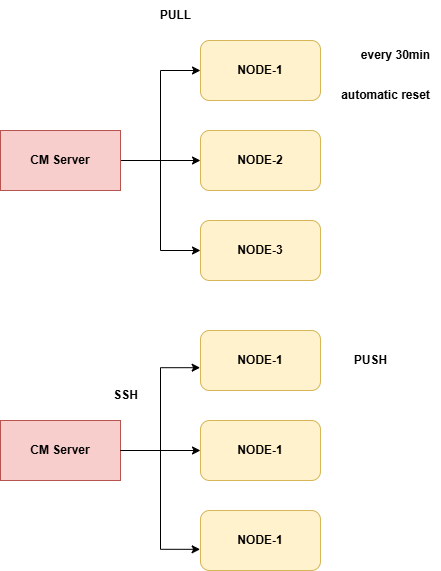

The diagram above was exported from draw.io. Its source (the exported page's mxGraphModel, read from the mxfile embedded in the PNG):
<mxGraphModel dx="934" dy="1762" grid="1" gridSize="10" guides="1" tooltips="1" connect="1" arrows="1" fold="1" page="1" pageScale="1" pageWidth="850" pageHeight="1100" math="0" shadow="0">
  <root>
    <mxCell id="0" />
    <mxCell id="1" parent="0" />
    <mxCell id="00jVBxkWEW1qKjyxyLZR-5" edge="1" parent="1" source="00jVBxkWEW1qKjyxyLZR-1" style="edgeStyle=orthogonalEdgeStyle;rounded=0;orthogonalLoop=1;jettySize=auto;html=1;entryX=0;entryY=0.5;entryDx=0;entryDy=0;" target="00jVBxkWEW1qKjyxyLZR-2">
      <mxGeometry relative="1" as="geometry" />
    </mxCell>
    <mxCell id="00jVBxkWEW1qKjyxyLZR-6" edge="1" parent="1" source="00jVBxkWEW1qKjyxyLZR-1" style="edgeStyle=orthogonalEdgeStyle;rounded=0;orthogonalLoop=1;jettySize=auto;html=1;entryX=0;entryY=0.5;entryDx=0;entryDy=0;" target="00jVBxkWEW1qKjyxyLZR-3">
      <mxGeometry relative="1" as="geometry" />
    </mxCell>
    <mxCell id="00jVBxkWEW1qKjyxyLZR-7" edge="1" parent="1" source="00jVBxkWEW1qKjyxyLZR-1" style="edgeStyle=orthogonalEdgeStyle;rounded=0;orthogonalLoop=1;jettySize=auto;html=1;entryX=0;entryY=0.5;entryDx=0;entryDy=0;" target="00jVBxkWEW1qKjyxyLZR-4">
      <mxGeometry relative="1" as="geometry" />
    </mxCell>
    <mxCell id="00jVBxkWEW1qKjyxyLZR-1" parent="1" style="rounded=0;whiteSpace=wrap;html=1;fillColor=#f8cecc;strokeColor=#b85450;" value="&lt;b&gt;CM Server&lt;/b&gt;" vertex="1">
      <mxGeometry height="60" width="120" x="120" y="120" as="geometry" />
    </mxCell>
    <mxCell id="00jVBxkWEW1qKjyxyLZR-2" parent="1" style="rounded=1;whiteSpace=wrap;html=1;fillColor=#fff2cc;strokeColor=#d6b656;" value="&lt;b&gt;NODE-1&lt;/b&gt;" vertex="1">
      <mxGeometry height="60" width="120" x="320" y="30" as="geometry" />
    </mxCell>
    <mxCell id="00jVBxkWEW1qKjyxyLZR-3" parent="1" style="rounded=1;whiteSpace=wrap;html=1;fillColor=#fff2cc;strokeColor=#d6b656;" value="&lt;b&gt;NODE-2&lt;/b&gt;" vertex="1">
      <mxGeometry height="60" width="120" x="320" y="120" as="geometry" />
    </mxCell>
    <mxCell id="00jVBxkWEW1qKjyxyLZR-4" parent="1" style="rounded=1;whiteSpace=wrap;html=1;fillColor=#fff2cc;strokeColor=#d6b656;" value="&lt;b&gt;NODE-3&lt;/b&gt;" vertex="1">
      <mxGeometry height="60" width="120" x="320" y="210" as="geometry" />
    </mxCell>
    <mxCell id="00jVBxkWEW1qKjyxyLZR-8" parent="1" style="text;html=1;align=center;verticalAlign=middle;resizable=0;points=[];autosize=1;strokeColor=none;fillColor=none;" value="&lt;b&gt;PULL&lt;/b&gt;" vertex="1">
      <mxGeometry height="30" width="50" x="270" y="-10" as="geometry" />
    </mxCell>
    <mxCell id="00jVBxkWEW1qKjyxyLZR-9" parent="1" style="text;html=1;align=center;verticalAlign=middle;resizable=0;points=[];autosize=1;strokeColor=none;fillColor=none;" value="&lt;b&gt;every 30min&lt;/b&gt;" vertex="1">
      <mxGeometry height="30" width="90" x="470" y="30" as="geometry" />
    </mxCell>
    <mxCell id="00jVBxkWEW1qKjyxyLZR-15" edge="1" parent="1" source="00jVBxkWEW1qKjyxyLZR-10" style="edgeStyle=orthogonalEdgeStyle;rounded=0;orthogonalLoop=1;jettySize=auto;html=1;entryX=0;entryY=0.5;entryDx=0;entryDy=0;" target="00jVBxkWEW1qKjyxyLZR-12">
      <mxGeometry relative="1" as="geometry" />
    </mxCell>
    <mxCell id="00jVBxkWEW1qKjyxyLZR-10" parent="1" style="rounded=0;whiteSpace=wrap;html=1;fillColor=#f8cecc;strokeColor=#b85450;" value="&lt;b&gt;CM Server&lt;/b&gt;" vertex="1">
      <mxGeometry height="60" width="120" x="120" y="410" as="geometry" />
    </mxCell>
    <mxCell id="00jVBxkWEW1qKjyxyLZR-11" parent="1" style="rounded=1;whiteSpace=wrap;html=1;fillColor=#fff2cc;strokeColor=#d6b656;" value="&lt;b&gt;NODE-1&lt;/b&gt;" vertex="1">
      <mxGeometry height="60" width="120" x="320" y="320" as="geometry" />
    </mxCell>
    <mxCell id="00jVBxkWEW1qKjyxyLZR-12" parent="1" style="rounded=1;whiteSpace=wrap;html=1;fillColor=#fff2cc;strokeColor=#d6b656;" value="&lt;b&gt;NODE-1&lt;/b&gt;" vertex="1">
      <mxGeometry height="60" width="120" x="320" y="410" as="geometry" />
    </mxCell>
    <mxCell id="00jVBxkWEW1qKjyxyLZR-13" parent="1" style="rounded=1;whiteSpace=wrap;html=1;fillColor=#fff2cc;strokeColor=#d6b656;" value="&lt;b&gt;NODE-1&lt;/b&gt;" vertex="1">
      <mxGeometry height="60" width="120" x="320" y="500" as="geometry" />
    </mxCell>
    <mxCell id="00jVBxkWEW1qKjyxyLZR-14" edge="1" parent="1" source="00jVBxkWEW1qKjyxyLZR-10" style="edgeStyle=orthogonalEdgeStyle;rounded=0;orthogonalLoop=1;jettySize=auto;html=1;entryX=-0.003;entryY=0.62;entryDx=0;entryDy=0;entryPerimeter=0;" target="00jVBxkWEW1qKjyxyLZR-11">
      <mxGeometry relative="1" as="geometry" />
    </mxCell>
    <mxCell id="00jVBxkWEW1qKjyxyLZR-16" edge="1" parent="1" source="00jVBxkWEW1qKjyxyLZR-10" style="edgeStyle=orthogonalEdgeStyle;rounded=0;orthogonalLoop=1;jettySize=auto;html=1;entryX=-0.003;entryY=0.647;entryDx=0;entryDy=0;entryPerimeter=0;" target="00jVBxkWEW1qKjyxyLZR-13">
      <mxGeometry relative="1" as="geometry" />
    </mxCell>
    <mxCell id="00jVBxkWEW1qKjyxyLZR-17" parent="1" style="text;html=1;align=center;verticalAlign=middle;resizable=0;points=[];autosize=1;strokeColor=none;fillColor=none;" value="&lt;b&gt;SSH&lt;/b&gt;" vertex="1">
      <mxGeometry height="30" width="50" x="220" y="370" as="geometry" />
    </mxCell>
    <mxCell id="00jVBxkWEW1qKjyxyLZR-18" parent="1" style="text;html=1;align=center;verticalAlign=middle;resizable=0;points=[];autosize=1;strokeColor=none;fillColor=none;" value="&lt;b&gt;PUSH&lt;/b&gt;" vertex="1">
      <mxGeometry height="30" width="60" x="460" y="335" as="geometry" />
    </mxCell>
    <mxCell id="00jVBxkWEW1qKjyxyLZR-19" parent="1" style="text;html=1;align=center;verticalAlign=middle;resizable=0;points=[];autosize=1;strokeColor=none;fillColor=none;" value="&lt;b&gt;automatic reset&lt;/b&gt;" vertex="1">
      <mxGeometry height="30" width="110" x="450" y="70" as="geometry" />
    </mxCell>
  </root>
</mxGraphModel>